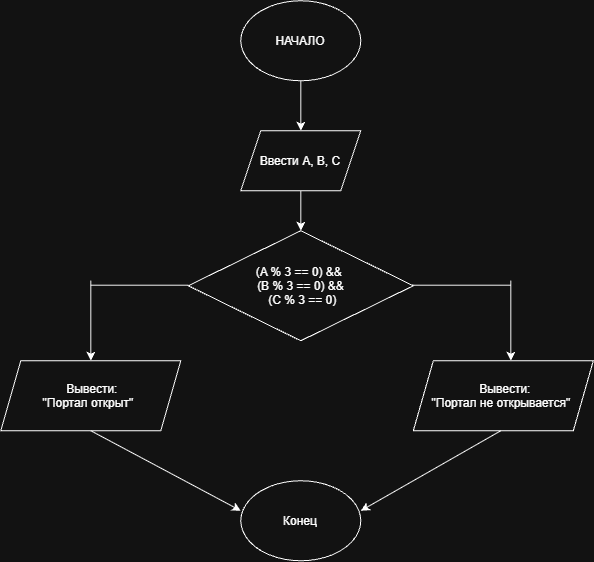

The diagram above was exported from draw.io. Its source (the exported page's mxGraphModel, read from the mxfile embedded in the PNG):
<mxGraphModel dx="1084" dy="1809" grid="1" gridSize="10" guides="1" tooltips="1" connect="1" arrows="1" fold="1" page="1" pageScale="1" pageWidth="827" pageHeight="1169" math="0" shadow="0">
  <root>
    <mxCell id="0" />
    <mxCell id="1" parent="0" />
    <mxCell id="Au1ELwRVm61WDVkuRy3y-2" edge="1" parent="1" source="Au1ELwRVm61WDVkuRy3y-1" style="edgeStyle=orthogonalEdgeStyle;rounded=0;orthogonalLoop=1;jettySize=auto;html=1;" target="Au1ELwRVm61WDVkuRy3y-3">
      <mxGeometry relative="1" as="geometry">
        <mxPoint x="400" y="-990" as="targetPoint" />
      </mxGeometry>
    </mxCell>
    <mxCell id="Au1ELwRVm61WDVkuRy3y-1" parent="1" style="ellipse;whiteSpace=wrap;html=1;shapeInside=1;align=center;" value="НАЧАЛО&lt;div&gt;&lt;br/&gt;&lt;/div&gt;" vertex="1">
      <mxGeometry height="80" width="120" x="340" y="-1120" as="geometry" />
    </mxCell>
    <mxCell id="Au1ELwRVm61WDVkuRy3y-4" edge="1" parent="1" source="Au1ELwRVm61WDVkuRy3y-3" style="edgeStyle=orthogonalEdgeStyle;rounded=0;orthogonalLoop=1;jettySize=auto;html=1;" target="Au1ELwRVm61WDVkuRy3y-5">
      <mxGeometry relative="1" as="geometry">
        <mxPoint x="400" y="-890" as="targetPoint" />
      </mxGeometry>
    </mxCell>
    <mxCell id="Au1ELwRVm61WDVkuRy3y-3" parent="1" style="shape=parallelogram;perimeter=parallelogramPerimeter;whiteSpace=wrap;html=1;shapeInside=1;fixedSize=1;" value="Ввести A, B, C" vertex="1">
      <mxGeometry height="60" width="120" x="340" y="-990" as="geometry" />
    </mxCell>
    <mxCell id="Au1ELwRVm61WDVkuRy3y-5" parent="1" style="rhombus;whiteSpace=wrap;html=1;shapeInside=1;align=center;" value="(A % 3 == 0) &amp;amp;&amp;amp;&amp;nbsp;&lt;br&gt;&lt;span style=&quot;background-color: transparent; color: light-dark(rgb(0, 0, 0), rgb(255, 255, 255));&quot;&gt;(B % 3 == 0) &amp;amp;&amp;amp;&lt;br&gt;&amp;nbsp;&lt;/span&gt;&lt;span style=&quot;background-color: transparent; color: light-dark(rgb(0, 0, 0), rgb(255, 255, 255));&quot;&gt;(C % 3 == 0)&lt;/span&gt;" vertex="1">
      <mxGeometry height="110" width="225" x="287.5" y="-890" as="geometry" />
    </mxCell>
    <mxCell id="Au1ELwRVm61WDVkuRy3y-8" edge="1" parent="1" style="endArrow=none;html=1;rounded=0;" value="">
      <mxGeometry height="50" relative="1" width="50" as="geometry">
        <mxPoint x="190" y="-835.53" as="sourcePoint" />
        <mxPoint x="287.5" y="-835.53" as="targetPoint" />
      </mxGeometry>
    </mxCell>
    <mxCell id="Au1ELwRVm61WDVkuRy3y-9" edge="1" parent="1" style="endArrow=none;html=1;rounded=0;" value="">
      <mxGeometry height="50" relative="1" width="50" as="geometry">
        <mxPoint x="512.5" y="-835.53" as="sourcePoint" />
        <mxPoint x="610" y="-835.53" as="targetPoint" />
      </mxGeometry>
    </mxCell>
    <mxCell id="Au1ELwRVm61WDVkuRy3y-10" edge="1" parent="1" style="endArrow=classic;html=1;rounded=0;" value="">
      <mxGeometry height="50" relative="1" width="50" as="geometry">
        <mxPoint x="190" y="-840" as="sourcePoint" />
        <mxPoint x="190" y="-760" as="targetPoint" />
      </mxGeometry>
    </mxCell>
    <mxCell id="Au1ELwRVm61WDVkuRy3y-11" edge="1" parent="1" style="endArrow=classic;html=1;rounded=0;" value="">
      <mxGeometry height="50" relative="1" width="50" as="geometry">
        <mxPoint x="610" y="-840" as="sourcePoint" />
        <mxPoint x="610" y="-760" as="targetPoint" />
      </mxGeometry>
    </mxCell>
    <mxCell id="Au1ELwRVm61WDVkuRy3y-12" parent="1" style="shape=parallelogram;perimeter=parallelogramPerimeter;whiteSpace=wrap;html=1;shapeInside=1;fixedSize=1;" value="Вывести:&lt;br&gt;&quot;Портал открыт&quot;" vertex="1">
      <mxGeometry height="70" width="180" x="100" y="-760" as="geometry" />
    </mxCell>
    <mxCell id="Au1ELwRVm61WDVkuRy3y-13" parent="1" style="shape=parallelogram;perimeter=parallelogramPerimeter;whiteSpace=wrap;html=1;shapeInside=1;fixedSize=1;" value="Вывести:&lt;br&gt;&quot;Портал не открывается&quot;" vertex="1">
      <mxGeometry height="70" width="180" x="512.5" y="-760" as="geometry" />
    </mxCell>
    <mxCell id="Au1ELwRVm61WDVkuRy3y-15" parent="1" style="ellipse;whiteSpace=wrap;html=1;shapeInside=1;" value="Конец&lt;div&gt;&lt;br/&gt;&lt;/div&gt;" vertex="1">
      <mxGeometry height="80" width="120" x="340" y="-640" as="geometry" />
    </mxCell>
    <mxCell id="Au1ELwRVm61WDVkuRy3y-16" edge="1" parent="1" style="endArrow=classic;html=1;rounded=0;entryX=0;entryY=0.375;entryDx=0;entryDy=0;entryPerimeter=0;" target="Au1ELwRVm61WDVkuRy3y-15" value="">
      <mxGeometry height="50" relative="1" width="50" as="geometry">
        <mxPoint x="190" y="-690" as="sourcePoint" />
        <mxPoint x="240" y="-740" as="targetPoint" />
      </mxGeometry>
    </mxCell>
    <mxCell id="Au1ELwRVm61WDVkuRy3y-18" edge="1" parent="1" style="endArrow=classic;html=1;rounded=0;entryX=1;entryY=0.375;entryDx=0;entryDy=0;entryPerimeter=0;" target="Au1ELwRVm61WDVkuRy3y-15" value="">
      <mxGeometry height="50" relative="1" width="50" as="geometry">
        <mxPoint x="600" y="-690" as="sourcePoint" />
        <mxPoint x="650" y="-740" as="targetPoint" />
      </mxGeometry>
    </mxCell>
  </root>
</mxGraphModel>